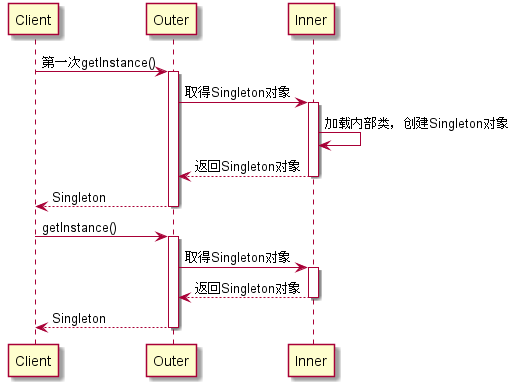

The diagram above was rendered by PlantUML. Its source (embedded in the PNG):
@startuml
Client -> Outer:第一次getInstance()
activate Outer
Outer -> Inner:取得Singleton对象
activate Inner
Inner->Inner:加载内部类，创建Singleton对象

Outer<--Inner:返回Singleton对象
deactivate Inner
Client<--Outer:Singleton
deactivate Outer

Client -> Outer:getInstance()
activate Outer

Outer -> Inner:取得Singleton对象
activate Inner
Outer<--Inner:返回Singleton对象
deactivate Inner




Client<--Outer:Singleton
deactivate Outer
@enduml